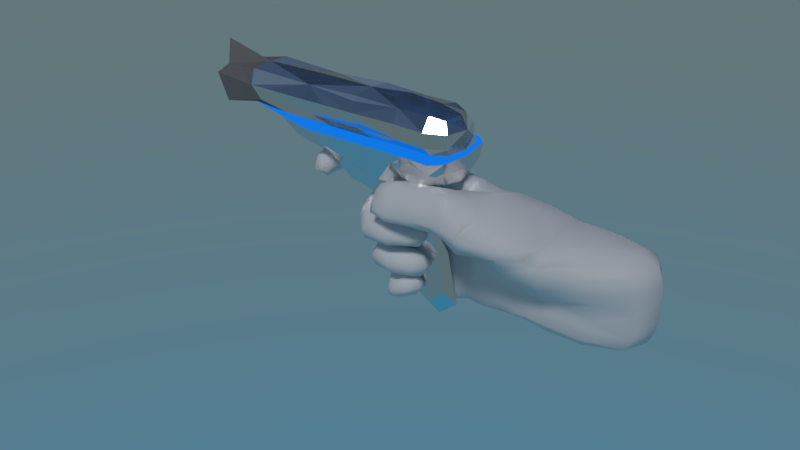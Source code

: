 # Source: gun1hand.blend  (saved by Blender 2.78.0; exported with 4.5.12 LTS)
import bpy
from mathutils import Matrix  # noqa: F401  (used for matrix-valued properties, if any)

bpy.ops.wm.read_factory_settings(use_empty=True)
scene = bpy.context.scene
scene.name = 'Scene'

# ---- collections
col_collection_1 = bpy.data.collections.new('Collection 1'); scene.collection.children.link(col_collection_1)

# ---- materials (node trees are filled in below, after node groups)
mat_material_003 = bpy.data.materials.new('Material.003')
mat_material_003.alpha_threshold = 0.0
mat_material_003.roughness = 0.5
mat_material = bpy.data.materials.new('Material')
mat_material.alpha_threshold = 0.0
mat_material.roughness = 0.5
mat_material_001 = bpy.data.materials.new('Material.001')
mat_material_001.alpha_threshold = 0.0
mat_material_001.roughness = 0.5
mat_material_002 = bpy.data.materials.new('Material.002')
mat_material_002.alpha_threshold = 0.0
mat_material_002.roughness = 0.5

# ---- material node trees
mat_material_003.use_nodes = True; mat_material_003.node_tree.nodes.clear()
_N = mat_material_003.node_tree.nodes; _L = mat_material_003.node_tree.links
n0 = _N.new('ShaderNodeOutputMaterial'); n0.name = 'Material Output'; n0.location = (300, 300)
n1 = _N.new('ShaderNodeBsdfDiffuse'); n1.name = 'Diffuse BSDF'; n1.location = (10, 300)
_L.new(n1.outputs[0], n0.inputs[0])
n0.is_active_output = True
mat_material.use_nodes = True; mat_material.node_tree.nodes.clear()
_N = mat_material.node_tree.nodes; _L = mat_material.node_tree.links
n0 = _N.new('ShaderNodeOutputMaterial'); n0.name = 'Material Output'; n0.location = (300, 300)
n1 = _N.new('ShaderNodeBsdfAnisotropic'); n1.name = 'Glossy BSDF'; n1.location = (10, 300)
n1.distribution = 'GGX'
n1.inputs[1].default_value = 0.1
_L.new(n1.outputs[0], n0.inputs[0])
n0.is_active_output = True
mat_material_001.use_nodes = True; mat_material_001.node_tree.nodes.clear()
_N = mat_material_001.node_tree.nodes; _L = mat_material_001.node_tree.links
n0 = _N.new('ShaderNodeOutputMaterial'); n0.name = 'Material Output'; n0.location = (300, 300)
n1 = _N.new('ShaderNodeEmission'); n1.name = 'Emission'; n1.location = (10, 300)
n1.inputs[0].default_value = (0.004975, 0.1873, 0.8, 1.0)
_L.new(n1.outputs[0], n0.inputs[0])
n0.is_active_output = True
mat_material_002.use_nodes = True; mat_material_002.node_tree.nodes.clear()
_N = mat_material_002.node_tree.nodes; _L = mat_material_002.node_tree.links
n0 = _N.new('ShaderNodeOutputMaterial'); n0.name = 'Material Output'; n0.location = (300, 300)
n1 = _N.new('ShaderNodeBsdfDiffuse'); n1.name = 'Diffuse BSDF'; n1.location = (10, 300)
n1.inputs[0].default_value = (0.1902, 0.1902, 0.1902, 1.0)
_L.new(n1.outputs[0], n0.inputs[0])
n0.is_active_output = True

# ---- world
world_world = bpy.data.worlds.new('World'); scene.world = world_world
world_world.use_nodes = True; world_world.node_tree.nodes.clear()
_N = world_world.node_tree.nodes; _L = world_world.node_tree.links
n0 = _N.new('ShaderNodeOutputWorld'); n0.name = 'World Output'; n0.location = (300, 300)
n1 = _N.new('ShaderNodeBackground'); n1.name = 'Background'; n1.location = (10, 300)
n2 = _N.new('ShaderNodeTexSky'); n2.name = 'Sky Texture'; n2.location = (-190, 300)
n2.sky_type = 'HOSEK_WILKIE'
n2.sun_elevation = 1.571
_L.new(n1.outputs[0], n0.inputs[0])
_L.new(n2.outputs[0], n1.inputs[0])
n0.is_active_output = True
world_world.color = (0.05088, 0.05088, 0.05088)
world_world.use_sun_shadow = False
world_world.sun_shadow_jitter_overblur = 0.0
world_world.cycles.sampling_method = 'MANUAL'

# ---- cameras
cam_camera = bpy.data.cameras.new('Camera')
cam_camera.clip_end = 100.0
cam_camera.lens = 35.0
cam_camera.sensor_width = 32.0
cam_camera.sensor_height = 18.0
cam_camera.ortho_scale = 7.314
cam_camera.dof.focus_distance = 0.0

# ---- lights
light_lamp = bpy.data.lights.new('Lamp', 'SUN')
light_lamp.transmission_factor = 0.0
light_lamp.cutoff_distance = 30.0
light_lamp.angle = 0.1993
light_lamp.energy = 1.0
light_lamp.shadow_buffer_clip_start = 1.001
light_lamp.shadow_soft_size = 0.1
light_lamp.shadow_cascade_max_distance = 1000.0

# ---- meshes
me_cube_001 = bpy.data.meshes.new('Cube.001')
me_cube_001.from_pydata([(-0.129, 0.8986, 0.2694), (-0.1737, 1.046, 0.09052), (-0.06536, 0.751, 0.2652), (0.02404, 0.3859, 0.2828), (-0.08457, 0.7365, -0.05146), (-0.09944, 0.749, 0.3139), (0.0413, 0.6985, 0.1213), (-0.06628, 0.7777, 0.07942), (-0.1555, 1.03, 0.2485), (-0.1711, 0.9088, 0.085), (0.05839, 0.6763, 0.1349), (-0.07128, 0.7637, 0.1677), (-0.07145, 1.015, -0.01307), (-0.1711, 0.9088, 0.175), (-0.1469, 0.9019, -0.00377), (0.02432, 1.023, 0.129), (-0.04349, 0.7637, -0.006181), (0.03367, 0.6947, -0.02587), (-0.04824, 0.8331, 0.003275), (-0.1533, 0.8088, -0.003317), (-0.1781, 0.8036, 0.1752), (-0.05873, 0.8339, 0.175), (-0.1791, 0.8038, 0.085), (-0.05393, 0.8335, 0.08624), (-0.07488, 0.8269, 0.3165), (-0.09165, 0.8306, -0.04543), (-0.03938, 0.8292, 0.2693), (-0.1374, 0.8059, 0.2694), (0.02927, 0.8987, 0.2066), (-0.07148, 0.8893, -0.03571), (-0.03169, 0.8812, 0.2848), (-0.02865, 0.9107, 0.08284), (-0.01506, 0.8989, 0.1551), (-0.0309, 0.9088, 0.02221), (-0.1557, 0.8288, -0.003341), (-0.1802, 0.8235, 0.1753), (-0.1815, 0.8238, 0.085), (-0.1335, 0.8247, 0.2707), (-0.1505, 0.7437, 0.2646), (-0.1697, 0.7457, 0.08449), (-0.1702, 0.7443, 0.1748), (-0.1489, 0.7478, -0.004457), (-0.04855, 0.8069, -0.003569), (-0.06869, 0.807, 0.1685), (-0.06417, 0.8142, 0.0808), (-0.07926, 0.8061, 0.3202), (-0.08929, 0.8057, -0.04783), (-0.04745, 0.8032, 0.2717), (0.06443, 0.4516, 0.2844), (-0.0504, 0.4521, 0.29), (-0.01319, 0.4198, 0.2487), (-0.01222, 0.4184, 0.3229), (0.04057, 0.7627, 0.1743), (0.01825, 0.6866, 0.175), (0.05729, 0.6786, 0.2091), (0.09743, 0.6683, 0.1689), (0.03206, 0.7568, 0.08424), (0.07857, 0.6631, 0.08284), (0.008726, 0.7188, 0.08433), (0.04439, 0.6992, 0.04585), (0.0285, 0.7388, 0.01565), (0.0324, 0.6987, 0.04424), (0.006303, 0.7142, 0.01838), (0.06414, 0.6635, -0.00462), (-0.1075, 0.511, 0.3078), (-0.0974, 0.5117, 0.2192), (-0.06523, 0.538, 0.2639), (-0.1406, 0.4836, 0.2567), (-0.08429, 0.5288, 0.175), (-0.06616, 0.5572, 0.22), (-0.04823, 0.5884, 0.175), (-0.06634, 0.5597, 0.13), (-0.07085, 0.6235, 0.03993), (-0.05303, 0.6542, 0.08475), (-0.08878, 0.5917, 0.085), (-0.0709, 0.6236, 0.13), (-0.1069, 0.6873, 0.13), (-0.1411, 0.6543, 0.08477), (-0.0667, 0.7079, 0.08418), (-0.1014, 0.6937, 0.03932), (-0.06847, 0.606, -0.0007134), (-0.02674, 0.6812, 0.002144), (-0.04856, 0.6563, 0.0438), (-0.04629, 0.6447, -0.04537), (-0.07918, 0.6703, -0.04841), (-0.0892, 0.7104, 0.04227), (-0.03885, 0.7026, -0.002172), (-0.1318, 0.649, -0.003645), (-0.1488, 0.6149, 0.2534), (-0.07497, 0.6455, 0.2546), (-0.1119, 0.6304, 0.2089), (-0.1117, 0.6302, 0.2996), (-0.1053, 0.6645, 0.13), (-0.0679, 0.665, 0.1723), (-0.1083, 0.633, 0.212), (-0.1408, 0.6324, 0.1737), (-0.07483, 0.4233, 0.3179), (-0.06592, 0.4196, 0.2398), (-0.0766, 0.4619, 0.2846), (-0.06589, 0.381, 0.2713), (0.03997, 0.5432, 0.1697), (0.01937, 0.5685, 0.2137), (-0.0007892, 0.5913, 0.175), (0.01981, 0.566, 0.1309), (0.008759, 0.6206, 0.04332), (-0.00742, 0.6583, 0.08481), (0.021, 0.5815, 0.08307), (0.005753, 0.62, 0.1247), (0.02119, 0.6249, -0.007386), (-0.0008291, 0.6857, 0.007792), (0.009469, 0.6583, 0.03993), (0.01218, 0.6551, -0.04329), (0.04584, 1.198, 0.2066), (-0.06602, 1.185, -0.001989), (0.01279, 1.215, 0.09474), (-0.1583, 1.226, 0.164), (0.03148, 1.082, 0.2609), (0.08357, 1.004, 0.1781), (-0.007768, 1.045, 0.08428), (-0.003253, 1.033, 0.02636), (-0.1737, 1.046, 0.1695), (-0.156, 1.03, 0.01146), (-0.07573, 1.317, 0.2319), (-0.07573, 1.336, 0.09603), (-0.07573, 1.336, 0.164), (-0.07573, 1.317, 0.02809), (0.02613, 1.207, 0.144), (-0.05102, 1.192, 0.2556), (0.01734, 1.199, 0.03568), (-0.1583, 1.226, 0.09603), (-0.1555, 1.208, 0.02809), (-0.1555, 1.208, 0.2319), (0.09295, 1.012, 0.2896), (0.1252, 1.008, 0.2365), (-0.04825, 1.011, 0.3008), (0.1379, 0.9101, 0.2273), (0.02106, 0.8334, 0.2452), (0.0973, 0.9425, 0.3111), (-0.02211, 0.9383, 0.3306), (-0.02348, 0.9153, 0.2733), (0.06537, 0.7855, 0.2249), (-0.04941, 0.9329, 0.3118), (0.009849, 0.8486, 0.301), (0.08351, 0.6908, 0.3223), (0.01349, 0.6929, 0.2887), (0.1133, 0.6896, 0.2811), (0.08398, 0.8488, 0.3421), (0.01639, 0.8553, 0.3262), (0.03383, 0.851, 0.3318), (0.1243, 0.8548, 0.3052), (0.1169, 0.8172, 0.2513), (0.09229, 0.6295, 0.266), (0.05119, 0.631, 0.2926), (0.06357, 0.6291, 0.2507), (0.09445, 0.6713, 0.2211), (0.05404, 0.6786, 0.2348), (0.01598, 0.6887, 0.2666), (0.1201, 0.6858, 0.237), (0.04136, 0.6957, 0.3175), (-0.1148, 0.45, 0.2683), (-0.1269, 0.7384, -0.03874), (-0.1519, 0.6812, 0.2568), (-0.09532, 0.8884, 0.2968), (-0.1443, 0.966, -0.0004234), (-0.07049, 0.9498, -0.02238), (-0.01475, 0.9155, 0.2622), (-0.02003, 0.973, 0.02719), (-0.03447, 0.8947, -0.01457), (-0.06938, 0.7515, 0.3039), (-0.04266, 0.7296, -0.004837), (-0.0836, 0.696, -0.05107), (-0.112, 0.6932, 0.3025), (-0.1544, 0.7034, 0.08416), (-0.1654, 0.9806, 0.1736), (0.01058, 0.9584, 0.1386), (-0.07202, 0.7253, 0.1703), (-0.1119, 0.708, 0.13), (-0.07139, 0.7698, 0.1216), (-0.1256, 1.016, -0.01835), (-0.1751, 0.9075, 0.13), (-0.157, 0.6958, 0.172), (-0.1428, 0.9655, 0.2613), (0.04037, 0.9284, 0.1924), (-0.0744, 0.7042, 0.2569), (-0.1146, 0.6634, 0.2088), (-0.06933, 0.7524, 0.2147), (0.05499, 1.011, 0.1511), (-0.1554, 0.9073, 0.2213), (-0.1654, 0.9806, 0.08638), (-0.01857, 0.9805, 0.08267), (-0.0658, 0.7505, 0.08338), (-0.143, 0.6949, -0.005503), (-0.1613, 0.9085, 0.04018), (0.0007987, 1.035, 0.108), (-0.05712, 0.7753, 0.03833), (-0.09705, 0.7299, 0.04122), (-0.1331, 0.8301, -0.03586), (-0.1134, 0.8064, 0.3056), (-0.05551, 0.8037, -0.03674), (-0.0414, 0.827, 0.3051), (-0.0577, 0.8336, 0.1303), (-0.1831, 0.8025, 0.13), (-0.0529, 0.8325, 0.2213), (-0.1604, 0.8048, 0.2219), (-0.1683, 0.8064, 0.04044), (-0.04962, 0.8324, 0.04327), (-0.0511, 0.8208, -1.788e-07), (-0.1538, 0.8188, -0.00329), (-0.1786, 0.8135, 0.1752), (-0.06538, 0.822, 0.1734), (-0.1797, 0.8138, 0.085), (-0.06063, 0.8242, 0.08477), (-0.07833, 0.8169, 0.3172), (-0.0921, 0.819, -0.04637), (-0.04444, 0.8175, 0.2702), (-0.1347, 0.8153, 0.2701), (-0.1109, 0.8259, 0.3054), (-0.05921, 0.8329, -0.02843), (-0.1855, 0.8225, 0.13), (-0.159, 0.8241, 0.2227), (-0.1707, 0.8264, 0.04044), (-0.1189, 0.8924, -0.0363), (0.02273, 0.8919, 0.2401), (-0.02429, 0.9042, 0.1195), (0.0005996, 0.8953, 0.1871), (-0.03099, 0.9146, 0.05175), (-0.02229, 0.8487, 0.2568), (-0.0842, 0.8498, -0.04347), (-0.05848, 0.8444, 0.3095), (-0.04165, 0.8561, 0.08543), (-0.04368, 0.8551, 0.17), (-0.03966, 0.8568, 0.009673), (-0.1546, 0.852, -0.003438), (-0.1779, 0.8495, 0.1755), (-0.1801, 0.85, 0.085), (-0.1305, 0.8475, 0.271), (-0.1305, 0.8089, -0.03626), (-0.04892, 0.8042, 0.3106), (-0.06895, 0.8104, 0.1222), (-0.06115, 0.8041, 0.2187), (-0.05639, 0.8124, 0.04001), (-0.1315, 0.7455, 0.2998), (-0.04772, 0.744, -0.04116), (-0.1744, 0.7463, 0.13), (-0.1636, 0.741, 0.2189), (-0.1622, 0.7514, 0.03918), (-0.1434, 0.786, 0.2679), (-0.178, 0.7825, 0.08499), (-0.178, 0.7824, 0.175), (-0.1522, 0.7877, -0.003556), (-0.04526, 0.7885, -0.006042), (-0.06999, 0.788, 0.1652), (-0.06566, 0.799, 0.07782), (-0.08369, 0.7866, 0.3212), (-0.08586, 0.7788, -0.04985), (-0.05249, 0.7827, 0.2714), (0.07433, 0.422, 0.2844), (0.04542, 0.4332, 0.3183), (0.02155, 0.4545, 0.2906), (0.04318, 0.4381, 0.2606), (0.01506, 0.3949, 0.2594), (-0.1392, 0.6189, 0.2881), (-0.03948, 0.444, 0.3207), (-0.08427, 0.6417, 0.2205), (0.01578, 0.7488, 0.1748), (0.04536, 0.7413, 0.1462), (0.074, 0.734, 0.1726), (0.04443, 0.7416, 0.2012), (0.02828, 0.684, 0.1425), (-0.1326, 0.6471, 0.1413), (0.02801, 0.6846, 0.206), (0.08685, 0.672, 0.1936), (0.06306, 0.7294, 0.08392), (0.03394, 0.7435, 0.113), (0.006394, 0.7541, 0.0842), (0.03474, 0.7441, 0.05507), (0.06721, 0.6769, 0.1076), (-0.07771, 0.7007, 0.1184), (0.07108, 0.6774, 0.05837), (-0.07297, 0.7051, 0.05085), (0.006002, 0.7351, 0.01882), (0.03221, 0.7235, -0.009316), (0.05906, 0.7103, 0.008943), (0.03173, 0.7245, 0.03963), (0.01495, 0.7057, -0.01594), (-0.1169, 0.655, -0.03751), (0.05623, 0.6776, 0.02134), (-0.05584, 0.7163, 0.03199), (-0.129, 0.491, 0.2273), (-0.06751, 0.3936, 0.3022), (-0.08135, 0.5306, 0.2962), (-0.07031, 0.4512, 0.2512), (-0.1072, 0.4595, 0.3058), (-0.09555, 0.4585, 0.239), (-0.08073, 0.488, 0.2801), (-0.1259, 0.4265, 0.2645), (-0.05288, 0.5829, 0.1413), (0.03515, 0.5476, 0.1411), (-0.05262, 0.579, 0.2087), (-0.07976, 0.5359, 0.2088), (-0.02904, 0.5192, 0.1737), (-0.02966, 0.5526, 0.2184), (-0.03022, 0.5861, 0.175), (-0.02956, 0.5521, 0.1302), (-0.08432, 0.5998, 0.1188), (-0.003753, 0.6489, 0.1173), (-0.08431, 0.5997, 0.05125), (-0.003003, 0.649, 0.05198), (-0.036, 0.6187, 0.04084), (-0.03576, 0.6545, 0.0849), (-0.03762, 0.5825, 0.08452), (-0.03675, 0.6184, 0.1287), (-0.05743, 0.6466, 0.1187), (-0.05726, 0.6468, 0.05094), (-0.1341, 0.6692, 0.1187), (-0.1314, 0.6717, 0.05043), (-0.09454, 0.646, 0.13), (-0.1255, 0.6135, 0.085), (-0.06264, 0.6704, 0.08441), (-0.09416, 0.6463, 0.03936), (-0.0301, 0.6672, -0.03323), (0.02099, 0.6346, -0.03546), (-0.06347, 0.6223, 0.0327), (0.001223, 0.6811, 0.03631), (-0.02076, 0.6128, -0.00274), (-0.01552, 0.6836, 0.004011), (-0.0167, 0.6588, 0.04266), (-0.01428, 0.6517, -0.04506), (-0.06267, 0.6197, -0.03463), (-0.03262, 0.6813, 0.03343), (-0.04472, 0.6838, -0.03666), (-0.1209, 0.6722, 0.02941), (-0.06823, 0.6534, -0.04593), (-0.07218, 0.6762, 0.04361), (-0.03448, 0.6865, 0.0002415), (-0.1069, 0.6199, -0.001271), (-0.1314, 0.4914, 0.2945), (-0.06871, 0.5307, 0.2295), (-0.1394, 0.619, 0.22), (-0.08429, 0.6414, 0.288), (-0.1412, 0.551, 0.2607), (-0.06733, 0.5884, 0.2619), (-0.1027, 0.57, 0.2169), (-0.1048, 0.5691, 0.3058), (-0.07981, 0.5367, 0.1413), (-0.07606, 0.6732, 0.1412), (-0.0803, 0.6497, 0.2015), (-0.1341, 0.6266, 0.2033), (-0.09089, 0.5949, 0.13), (-0.05922, 0.6106, 0.1744), (-0.09122, 0.584, 0.2187), (-0.1223, 0.5685, 0.175), (-0.06437, 0.3901, 0.2462), (-0.07701, 0.4551, 0.3127), (0.01629, 0.3932, 0.3086), (-0.04124, 0.4444, 0.2574), (-0.04147, 0.4078, 0.3204), (-0.03793, 0.4045, 0.2459), (-0.06471, 0.4465, 0.286), (-0.01763, 0.3661, 0.2796), (0.004361, 0.585, 0.1415), (0.00425, 0.5856, 0.2072), (0.0346, 0.5508, 0.1996), (0.08822, 0.6691, 0.1458), (0.09228, 0.5949, 0.1668), (0.0565, 0.6092, 0.2094), (0.02154, 0.6196, 0.175), (0.05733, 0.6053, 0.1324), (0.01577, 0.5909, 0.1116), (0.01957, 0.5916, 0.05498), (0.01709, 0.7125, 0.1161), (0.01786, 0.7126, 0.05222), (0.04266, 0.6445, 0.04563), (0.01364, 0.6778, 0.08463), (0.06724, 0.6016, 0.0821), (0.03808, 0.644, 0.1212), (0.002612, 0.6738, -0.02923), (0.01791, 0.6338, 0.02369), (0.05798, 0.6758, -0.02132), (0.01335, 0.709, 0.04616), (0.04723, 0.6393, -0.01075), (0.01147, 0.6951, 0.01225), (0.02921, 0.671, 0.03837), (0.03187, 0.668, -0.03844), (-0.1607, 1.108, 0.02396), (-0.064, 1.088, -0.006722), (-0.01804, 1.111, 0.2518), (0.01073, 1.104, 0.03383), (-0.1759, 1.123, 0.1653), (0.03725, 1.097, 0.1302), (0.01357, 1.212, 0.06735), (-0.1607, 1.108, 0.236), (0.07649, 1.09, 0.1869), (-0.1592, 1.226, 0.13), (-0.1759, 1.123, 0.09465), (0.008132, 1.114, 0.09111), (-0.1579, 1.222, 0.1979), (-0.02042, 1.021, 0.004545), (-0.1228, 1.016, 0.2813), (-0.1659, 1.043, 0.209), (-0.1768, 1.045, 0.13), (-0.1659, 1.043, 0.05103), (0.1067, 1.004, 0.2074), (-0.006718, 1.045, 0.05537), (-0.1353, 1.29, 0.02809), (-0.07328, 1.275, 0.003593), (-0.06956, 1.276, 0.2548), (-0.01272, 1.287, 0.03), (-0.1353, 1.309, 0.164), (-0.01059, 1.304, 0.159), (-0.07573, 1.336, 0.13), (-0.1353, 1.29, 0.2319), (-0.005657, 1.287, 0.2256), (-0.07573, 1.331, 0.1979), (-0.1353, 1.309, 0.09603), (-0.01392, 1.306, 0.09571), (-0.07573, 1.331, 0.06206), (0.01655, 1.212, 0.1197), (-0.1328, 1.193, 0.003593), (-0.001355, 1.186, 0.009317), (0.03731, 1.203, 0.1716), (0.02523, 1.195, 0.2382), (-0.1291, 1.195, 0.2548), (-0.1579, 1.222, 0.06206), (0.09623, 0.9617, 0.3013), (0.07574, 1.063, 0.2759), (0.0333, 1.011, 0.3044), (0.1254, 1.012, 0.2643), (-0.0337, 1.063, 0.2798), (0.1001, 1.065, 0.2459), (0.1309, 0.9417, 0.2289), (-0.03773, 0.9591, 0.3186), (-0.004628, 0.886, 0.2687), (0.1336, 0.925, 0.3039), (0.07853, 0.8381, 0.2362), (0.02075, 0.9198, 0.3333), (0.1511, 0.9407, 0.2731), (0.05119, 0.9033, 0.2307), (0.04046, 0.942, 0.3264), (-0.07415, 0.9352, 0.306), (-0.06461, 0.9308, 0.2918), (0.08864, 0.9214, 0.3304), (0.1306, 0.868, 0.2478), (-0.05159, 0.9374, 0.3224), (0.01241, 0.8518, 0.3164), (0.0003964, 0.9049, 0.3148), (0.01118, 0.9076, 0.3349), (0.01087, 0.8447, 0.2769), (0.04543, 0.7444, 0.2358), (0.1072, 0.7649, 0.2887), (0.0856, 0.7344, 0.2228), (0.02873, 0.7602, 0.3192), (0.07127, 0.7581, 0.3273), (0.119, 0.7569, 0.2444), (0.1228, 0.6907, 0.2529), (0.02206, 0.7566, 0.2652), (0.0212, 0.762, 0.2914), (0.09814, 0.6878, 0.3086), (0.09747, 0.7915, 0.2311), (0.03526, 0.7987, 0.2302), (0.0608, 0.8485, 0.3388), (0.1033, 0.8506, 0.3336), (0.02279, 0.8557, 0.3313), (0.1349, 0.8484, 0.2724), (0.05914, 0.6419, 0.2455), (0.1078, 0.6408, 0.2738), (0.0878, 0.6297, 0.2334), (0.04424, 0.6496, 0.3046), (0.07531, 0.6439, 0.3077), (0.111, 0.6352, 0.2414), (0.06622, 0.6294, 0.2857), (0.04279, 0.6503, 0.2628), (0.03113, 0.65, 0.2874), (0.07351, 0.6304, 0.2593), (0.01388, 0.6908, 0.2783), (0.02064, 0.6947, 0.3007), (0.06576, 0.6947, 0.3255), (0.1095, 0.6782, 0.2255), (0.07446, 0.669, 0.2207), (0.0256, 0.6844, 0.2523), (-0.1237, 0.6928, -0.0389), (-0.1407, 0.6846, 0.2907), (-0.1163, 0.9515, -0.02966), (-0.1005, 0.9438, 0.3008), (-0.04673, 0.7094, -0.0398), (-0.08334, 0.7017, 0.2916), (-0.02687, 0.955, -0.002872), (0.04984, 0.9105, 0.2149), (-0.1538, 0.7066, 0.13), (-0.1692, 0.9794, 0.13), (-0.009756, 0.9698, 0.1108), (-0.07456, 0.7372, 0.1286), (-0.1524, 0.6791, 0.211), (-0.1564, 0.9782, 0.2172), (0.03507, 0.946, 0.165), (-0.08024, 0.7048, 0.2106), (-0.1564, 0.9782, 0.04276), (-0.02226, 0.985, 0.05621), (-0.06051, 0.7514, 0.0415), (-0.1428, 0.716, 0.0391), (-0.1317, 0.8197, -0.03587), (-0.1119, 0.8162, 0.3053), (-0.06035, 0.8197, -0.03203), (-0.04774, 0.8165, 0.3063), (-0.06468, 0.8228, 0.1283), (-0.1837, 0.8125, 0.13), (-0.0591, 0.8204, 0.2207), (-0.1577, 0.8142, 0.2226), (-0.1688, 0.8164, 0.04046), (-0.05487, 0.8224, 0.04165), (-0.1045, 0.8459, 0.3039), (-0.04952, 0.8533, -0.02348), (-0.184, 0.8488, 0.13), (-0.1557, 0.8492, 0.2231), (-0.1695, 0.8519, 0.04037), (-0.1295, 0.8504, -0.03628), (-0.023, 0.8452, 0.292), (-0.04459, 0.8559, 0.1277), (-0.03756, 0.8531, 0.2128), (-0.04107, 0.8579, 0.04844), (-0.1288, 0.7871, -0.03708), (-0.05288, 0.7848, 0.3124), (-0.07087, 0.7933, 0.1179), (-0.06459, 0.7828, 0.2164), (-0.05639, 0.7966, 0.03838), (-0.1184, 0.7865, 0.3048), (-0.05024, 0.7776, -0.04012), (-0.1819, 0.7819, 0.13), (-0.1629, 0.7843, 0.2211), (-0.167, 0.7865, 0.04017), (0.04321, 0.4085, 0.2693), (0.04444, 0.4056, 0.3088), (0.008097, 0.4355, 0.3169), (0.007598, 0.4398, 0.2685), (0.0263, 0.7302, 0.1966), (0.02672, 0.7301, 0.1522), (0.07044, 0.7189, 0.1534), (0.06953, 0.7201, 0.1908), (0.05757, 0.7223, 0.06404), (0.05581, 0.7219, 0.1033), (0.01627, 0.7399, 0.107), (0.01662, 0.7401, 0.06126), (0.01613, 0.7249, 0.03832), (0.01623, 0.7223, -0.003491), (0.05106, 0.7043, -0.006964), (0.05011, 0.7062, 0.02633), (-0.1203, 0.4306, 0.2369), (-0.124, 0.4322, 0.2996), (-0.08641, 0.4865, 0.3045), (-0.06948, 0.4865, 0.2436), (-0.0301, 0.5782, 0.1413), (-0.02912, 0.5271, 0.1412), (-0.03004, 0.5772, 0.2084), (-0.02925, 0.5279, 0.2065), (-0.03778, 0.5913, 0.117), (-0.03574, 0.6455, 0.1184), (-0.03684, 0.5916, 0.05218), (-0.03553, 0.6456, 0.0514), (-0.07082, 0.6638, 0.1186), (-0.07024, 0.6641, 0.05052), (-0.118, 0.6248, 0.1188), (-0.1179, 0.6247, 0.05106), (-0.01424, 0.6707, -0.03206), (-0.01887, 0.6264, -0.03479), (-0.01993, 0.6262, 0.03054), (-0.01617, 0.6809, 0.03446), (-0.09627, 0.6321, -0.0352), (-0.04592, 0.6903, 0.03297), (-0.04107, 0.6699, -0.03411), (-0.09793, 0.6397, 0.03197), (-0.1311, 0.5559, 0.296), (-0.07526, 0.5837, 0.228), (-0.1304, 0.5563, 0.2287), (-0.07845, 0.5833, 0.2951), (-0.1146, 0.5768, 0.1413), (-0.06697, 0.6094, 0.1413), (-0.06743, 0.5995, 0.2074), (-0.1143, 0.5702, 0.2085), (-0.02218, 0.3748, 0.2567), (-0.05814, 0.4372, 0.3171), (-0.02403, 0.3781, 0.3054), (-0.05602, 0.4355, 0.2537), (0.03049, 0.616, 0.1418), (0.03028, 0.617, 0.2061), (0.08292, 0.6004, 0.1935), (0.08396, 0.5956, 0.1422), (0.05746, 0.6146, 0.1071), (0.06316, 0.6155, 0.05772), (0.02009, 0.6686, 0.1163), (0.02123, 0.6688, 0.05241), (0.01637, 0.6841, -0.02444), (0.04188, 0.6484, 0.01781), (0.04556, 0.6485, -0.03289), (0.01549, 0.6898, 0.03972), (-0.1677, 1.12, 0.0593), (-0.1307, 1.094, -0.001526), (-0.006587, 1.092, 0.005483), (-0.1218, 1.09, 0.263), (0.07805, 1.091, 0.2252), (0.006839, 1.115, 0.06625), (-0.1677, 1.12, 0.2007), (-0.1777, 1.122, 0.13), (0.05959, 1.09, 0.1534), (0.01728, 1.106, 0.1114), (-0.1353, 1.304, 0.06206), (-0.1187, 1.258, 0.009655), (-0.02465, 1.255, 0.01224), (-0.1171, 1.259, 0.2496), (-0.01322, 1.259, 0.2423), (-0.01373, 1.301, 0.06338), (-0.1353, 1.304, 0.1979), (-0.1353, 1.309, 0.13), (-0.007791, 1.299, 0.1914), (-0.01298, 1.305, 0.1274), (0.03869, 0.9596, 0.3198), (0.1397, 0.9625, 0.2684), (0.02502, 1.049, 0.2877), (0.1062, 1.051, 0.2619), (-0.07355, 0.9363, 0.3071), (0.03425, 0.8629, 0.2423), (0.05739, 0.9218, 0.3329), (0.1515, 0.9131, 0.2739), (-0.01041, 0.8995, 0.2929), (0.1102, 0.9044, 0.3254), (0.1036, 0.8365, 0.2405), (0.016, 0.9115, 0.3402), (0.0168, 0.8928, 0.3263), (0.02255, 0.7503, 0.2473), (0.06013, 0.7324, 0.2194), (0.08736, 0.7591, 0.3171), (0.121, 0.7671, 0.2597), (0.1058, 0.7431, 0.2332), (0.02172, 0.7625, 0.3031), (0.05289, 0.7593, 0.3276), (0.02298, 0.7597, 0.2803), (0.04489, 0.6567, 0.2532), (0.07514, 0.6435, 0.2332), (0.09039, 0.6398, 0.2947), (0.1149, 0.6499, 0.2542), (0.09982, 0.6325, 0.2346), (0.03199, 0.6625, 0.2995), (0.0628, 0.6596, 0.3142), (0.04003, 0.6444, 0.2726)], [], [(0, 187, 513, 235), (0, 235, 510, 162), (0, 162, 483, 181), (0, 181, 493, 187), (1, 401, 496, 188), (1, 188, 489, 400), (1, 400, 601, 394), (1, 394, 594, 401), (2, 185, 523, 255), (2, 255, 521, 168), (2, 168, 485, 183), (2, 183, 495, 185), (3, 354, 580, 359), (3, 359, 578, 260), (3, 260, 530, 256), (3, 256, 531, 354), (4, 160, 520, 254), (4, 254, 526, 242), (4, 242, 484, 170), (4, 170, 480, 160), (5, 168, 521, 253), (5, 253, 525, 241), (5, 241, 481, 171), (5, 171, 485, 168), (6, 370, 588, 375), (6, 375, 586, 276), (6, 276, 539, 273), (6, 273, 540, 370), (7, 194, 524, 252), (7, 252, 522, 177), (7, 177, 491, 190), (7, 190, 498, 194), (8, 399, 493, 181), (8, 181, 483, 398), (8, 398, 597, 391), (8, 391, 600, 399), (9, 192, 514, 234), (9, 234, 512, 179), (9, 179, 489, 188), (9, 188, 496, 192), (10, 363, 585, 367), (10, 367, 582, 268), (10, 268, 535, 265), (10, 265, 536, 363), (11, 177, 522, 251), (11, 251, 523, 185), (11, 185, 495, 175), (11, 175, 491, 177), (12, 397, 486, 164), (12, 164, 482, 178), (12, 178, 595, 385), (12, 385, 596, 397), (13, 179, 512, 233), (13, 233, 513, 187), (13, 187, 493, 173), (13, 173, 489, 179), (14, 221, 515, 232), (14, 232, 514, 192), (14, 192, 496, 163), (14, 163, 482, 221), (15, 186, 494, 174), (15, 174, 490, 193), (15, 193, 603, 389), (15, 389, 602, 186), (16, 242, 526, 250), (16, 250, 524, 194), (16, 194, 498, 169), (16, 169, 484, 242), (17, 378, 592, 383), (17, 383, 590, 284), (17, 284, 543, 281), (17, 281, 544, 378), (18, 217, 511, 231), (18, 231, 519, 205), (18, 205, 509, 206), (18, 206, 502, 217), (19, 236, 520, 249), (19, 249, 529, 204), (19, 204, 508, 207), (19, 207, 500, 236), (20, 201, 527, 248), (20, 248, 528, 203), (20, 203, 507, 208), (20, 208, 505, 201), (21, 200, 517, 230), (21, 230, 518, 202), (21, 202, 506, 209), (21, 209, 504, 200), (22, 204, 529, 247), (22, 247, 527, 201), (22, 201, 505, 210), (22, 210, 508, 204), (23, 205, 519, 229), (23, 229, 517, 200), (23, 200, 504, 211), (23, 211, 509, 205), (24, 199, 516, 228), (24, 228, 510, 216), (24, 216, 501, 212), (24, 212, 503, 199), (25, 196, 515, 227), (25, 227, 511, 217), (25, 217, 502, 213), (25, 213, 500, 196), (26, 202, 518, 226), (26, 226, 516, 199), (26, 199, 503, 214), (26, 214, 506, 202), (27, 203, 528, 246), (27, 246, 525, 197), (27, 197, 501, 215), (27, 215, 507, 203), (28, 224, 494, 182), (28, 182, 487, 222), (28, 222, 516, 226), (28, 226, 518, 224), (29, 221, 482, 164), (29, 164, 486, 167), (29, 167, 511, 227), (29, 227, 515, 221), (30, 222, 487, 165), (30, 165, 483, 162), (30, 162, 510, 228), (30, 228, 516, 222), (31, 225, 497, 189), (31, 189, 490, 223), (31, 223, 517, 229), (31, 229, 519, 225), (32, 223, 490, 174), (32, 174, 494, 224), (32, 224, 518, 230), (32, 230, 517, 223), (33, 167, 486, 166), (33, 166, 497, 225), (33, 225, 519, 231), (33, 231, 511, 167), (34, 196, 500, 207), (34, 207, 508, 220), (34, 220, 514, 232), (34, 232, 515, 196), (35, 218, 505, 208), (35, 208, 507, 219), (35, 219, 513, 233), (35, 233, 512, 218), (36, 220, 508, 210), (36, 210, 505, 218), (36, 218, 512, 234), (36, 234, 514, 220), (37, 219, 507, 215), (37, 215, 501, 216), (37, 216, 510, 235), (37, 235, 513, 219), (38, 244, 492, 161), (38, 161, 481, 241), (38, 241, 525, 246), (38, 246, 528, 244), (39, 245, 499, 172), (39, 172, 488, 243), (39, 243, 527, 247), (39, 247, 529, 245), (40, 243, 488, 180), (40, 180, 492, 244), (40, 244, 528, 248), (40, 248, 527, 243), (41, 160, 480, 191), (41, 191, 499, 245), (41, 245, 529, 249), (41, 249, 520, 160), (42, 198, 502, 206), (42, 206, 509, 240), (42, 240, 524, 250), (42, 250, 526, 198), (43, 238, 504, 209), (43, 209, 506, 239), (43, 239, 523, 251), (43, 251, 522, 238), (44, 240, 509, 211), (44, 211, 504, 238), (44, 238, 522, 252), (44, 252, 524, 240), (45, 237, 503, 212), (45, 212, 501, 197), (45, 197, 525, 253), (45, 253, 521, 237), (46, 236, 500, 213), (46, 213, 502, 198), (46, 198, 526, 254), (46, 254, 520, 236), (47, 239, 506, 214), (47, 214, 503, 237), (47, 237, 521, 255), (47, 255, 523, 239), (48, 259, 533, 258), (48, 258, 532, 257), (48, 257, 531, 256), (48, 256, 530, 259), (49, 355, 581, 358), (49, 358, 579, 262), (49, 262, 532, 258), (49, 258, 533, 355), (50, 260, 578, 357), (50, 357, 581, 355), (50, 355, 533, 259), (50, 259, 530, 260), (51, 262, 579, 356), (51, 356, 580, 354), (51, 354, 531, 257), (51, 257, 532, 262), (52, 265, 535, 264), (52, 264, 534, 267), (52, 267, 537, 266), (52, 266, 536, 265), (53, 268, 582, 366), (53, 366, 583, 270), (53, 270, 534, 264), (53, 264, 535, 268), (54, 270, 583, 365), (54, 365, 584, 271), (54, 271, 537, 267), (54, 267, 534, 270), (55, 271, 584, 364), (55, 364, 585, 363), (55, 363, 536, 266), (55, 266, 537, 271), (56, 275, 541, 274), (56, 274, 540, 273), (56, 273, 539, 272), (56, 272, 538, 275), (57, 276, 586, 374), (57, 374, 587, 278), (57, 278, 538, 272), (57, 272, 539, 276), (58, 371, 589, 373), (58, 373, 588, 370), (58, 370, 540, 274), (58, 274, 541, 371), (59, 278, 587, 372), (59, 372, 589, 371), (59, 371, 541, 275), (59, 275, 538, 278), (60, 281, 543, 280), (60, 280, 542, 283), (60, 283, 545, 282), (60, 282, 544, 281), (61, 379, 593, 382), (61, 382, 591, 286), (61, 286, 545, 283), (61, 283, 542, 379), (62, 284, 590, 381), (62, 381, 593, 379), (62, 379, 542, 280), (62, 280, 543, 284), (63, 286, 591, 380), (63, 380, 592, 378), (63, 378, 544, 282), (63, 282, 545, 286), (64, 290, 573, 343), (64, 343, 570, 336), (64, 336, 547, 292), (64, 292, 548, 290), (65, 288, 572, 342), (65, 342, 571, 337), (65, 337, 549, 293), (65, 293, 546, 288), (66, 337, 571, 341), (66, 341, 573, 290), (66, 290, 548, 294), (66, 294, 549, 337), (67, 336, 570, 340), (67, 340, 572, 288), (67, 288, 546, 295), (67, 295, 547, 336), (68, 299, 577, 351), (68, 351, 574, 344), (68, 344, 551, 300), (68, 300, 553, 299), (69, 298, 576, 350), (69, 350, 577, 299), (69, 299, 553, 301), (69, 301, 552, 298), (70, 296, 575, 349), (70, 349, 576, 298), (70, 298, 552, 302), (70, 302, 550, 296), (71, 344, 574, 348), (71, 348, 575, 296), (71, 296, 550, 303), (71, 303, 551, 344), (72, 306, 561, 319), (72, 319, 559, 313), (72, 313, 557, 308), (72, 308, 556, 306), (73, 313, 559, 318), (73, 318, 558, 312), (73, 312, 555, 309), (73, 309, 557, 313), (74, 304, 560, 317), (74, 317, 561, 306), (74, 306, 556, 310), (74, 310, 554, 304), (75, 312, 558, 316), (75, 316, 560, 304), (75, 304, 554, 311), (75, 311, 555, 312), (76, 277, 491, 176), (76, 176, 488, 314), (76, 314, 560, 316), (76, 316, 558, 277), (77, 314, 488, 172), (77, 172, 499, 315), (77, 315, 561, 317), (77, 317, 560, 314), (78, 279, 498, 190), (78, 190, 491, 277), (78, 277, 558, 318), (78, 318, 559, 279), (79, 315, 499, 195), (79, 195, 498, 279), (79, 279, 559, 319), (79, 319, 561, 315), (80, 322, 569, 335), (80, 335, 566, 328), (80, 328, 563, 324), (80, 324, 564, 322), (81, 320, 568, 334), (81, 334, 567, 329), (81, 329, 565, 325), (81, 325, 562, 320), (82, 329, 567, 333), (82, 333, 569, 322), (82, 322, 564, 326), (82, 326, 565, 329), (83, 328, 566, 332), (83, 332, 568, 320), (83, 320, 562, 327), (83, 327, 563, 328), (84, 285, 480, 170), (84, 170, 484, 330), (84, 330, 568, 332), (84, 332, 566, 285), (85, 287, 498, 195), (85, 195, 499, 331), (85, 331, 569, 333), (85, 333, 567, 287), (86, 330, 484, 169), (86, 169, 498, 287), (86, 287, 567, 334), (86, 334, 568, 330), (87, 331, 499, 191), (87, 191, 480, 285), (87, 285, 566, 335), (87, 335, 569, 331), (88, 261, 481, 161), (88, 161, 492, 338), (88, 338, 572, 340), (88, 340, 570, 261), (89, 263, 495, 183), (89, 183, 485, 339), (89, 339, 573, 341), (89, 341, 571, 263), (90, 338, 492, 184), (90, 184, 495, 263), (90, 263, 571, 342), (90, 342, 572, 338), (91, 339, 485, 171), (91, 171, 481, 261), (91, 261, 570, 343), (91, 343, 573, 339), (92, 269, 488, 176), (92, 176, 491, 345), (92, 345, 575, 348), (92, 348, 574, 269), (93, 345, 491, 175), (93, 175, 495, 346), (93, 346, 576, 349), (93, 349, 575, 345), (94, 346, 495, 184), (94, 184, 492, 347), (94, 347, 577, 350), (94, 350, 576, 346), (95, 347, 492, 180), (95, 180, 488, 269), (95, 269, 574, 351), (95, 351, 577, 347), (96, 353, 548, 292), (96, 292, 547, 289), (96, 289, 580, 356), (96, 356, 579, 353), (97, 352, 546, 293), (97, 293, 549, 291), (97, 291, 581, 357), (97, 357, 578, 352), (98, 291, 549, 294), (98, 294, 548, 353), (98, 353, 579, 358), (98, 358, 581, 291), (99, 289, 547, 295), (99, 295, 546, 352), (99, 352, 578, 359), (99, 359, 580, 289), (100, 362, 553, 300), (100, 300, 551, 297), (100, 297, 585, 364), (100, 364, 584, 362), (101, 361, 552, 301), (101, 301, 553, 362), (101, 362, 584, 365), (101, 365, 583, 361), (102, 360, 550, 302), (102, 302, 552, 361), (102, 361, 583, 366), (102, 366, 582, 360), (103, 297, 551, 303), (103, 303, 550, 360), (103, 360, 582, 367), (103, 367, 585, 297), (104, 369, 556, 308), (104, 308, 557, 307), (104, 307, 589, 372), (104, 372, 587, 369), (105, 307, 557, 309), (105, 309, 555, 305), (105, 305, 588, 373), (105, 373, 589, 307), (106, 368, 554, 310), (106, 310, 556, 369), (106, 369, 587, 374), (106, 374, 586, 368), (107, 305, 555, 311), (107, 311, 554, 368), (107, 368, 586, 375), (107, 375, 588, 305), (108, 377, 564, 324), (108, 324, 563, 321), (108, 321, 592, 380), (108, 380, 591, 377), (109, 376, 562, 325), (109, 325, 565, 323), (109, 323, 593, 381), (109, 381, 590, 376), (110, 323, 565, 326), (110, 326, 564, 377), (110, 377, 591, 382), (110, 382, 593, 323), (111, 321, 563, 327), (111, 327, 562, 376), (111, 376, 590, 383), (111, 383, 592, 321), (112, 421, 598, 392), (112, 392, 602, 420), (112, 420, 612, 412), (112, 412, 608, 421), (113, 419, 596, 385), (113, 385, 595, 418), (113, 418, 605, 405), (113, 405, 606, 419), (114, 417, 603, 395), (114, 395, 599, 390), (114, 390, 609, 415), (114, 415, 613, 417), (115, 393, 601, 388), (115, 388, 600, 396), (115, 396, 610, 408), (115, 408, 611, 393), (116, 429, 598, 386), (116, 386, 597, 428), (116, 428, 616, 425), (116, 425, 617, 429), (117, 402, 487, 182), (117, 182, 494, 186), (117, 186, 602, 392), (117, 392, 598, 402), (118, 193, 490, 189), (118, 189, 497, 403), (118, 403, 599, 395), (118, 395, 603, 193), (119, 403, 497, 166), (119, 166, 486, 397), (119, 397, 596, 387), (119, 387, 599, 403), (120, 400, 489, 173), (120, 173, 493, 399), (120, 399, 600, 388), (120, 388, 601, 400), (121, 178, 482, 163), (121, 163, 496, 401), (121, 401, 594, 384), (121, 384, 595, 178), (122, 413, 610, 411), (122, 411, 607, 406), (122, 406, 608, 412), (122, 412, 612, 413), (123, 416, 604, 414), (123, 414, 611, 410), (123, 410, 613, 415), (123, 415, 609, 416), (124, 410, 611, 408), (124, 408, 610, 413), (124, 413, 612, 409), (124, 409, 613, 410), (125, 405, 605, 404), (125, 404, 604, 416), (125, 416, 609, 407), (125, 407, 606, 405), (126, 420, 602, 389), (126, 389, 603, 417), (126, 417, 613, 409), (126, 409, 612, 420), (127, 422, 597, 386), (127, 386, 598, 421), (127, 421, 608, 406), (127, 406, 607, 422), (128, 390, 599, 387), (128, 387, 596, 419), (128, 419, 606, 407), (128, 407, 609, 390), (129, 423, 594, 394), (129, 394, 601, 393), (129, 393, 611, 414), (129, 414, 604, 423), (130, 418, 595, 384), (130, 384, 594, 423), (130, 423, 604, 404), (130, 404, 605, 418), (131, 396, 600, 391), (131, 391, 597, 422), (131, 422, 607, 411), (131, 411, 610, 396), (132, 426, 614, 424), (132, 424, 615, 427), (132, 427, 617, 425), (132, 425, 616, 426), (133, 430, 487, 402), (133, 402, 598, 429), (133, 429, 617, 427), (133, 427, 615, 430), (134, 428, 597, 398), (134, 398, 483, 431), (134, 431, 614, 426), (134, 426, 616, 428), (135, 437, 487, 430), (135, 430, 615, 436), (135, 436, 621, 442), (135, 442, 624, 434), (135, 434, 619, 437), (136, 447, 622, 432), (136, 432, 619, 459), (136, 459, 628, 448), (136, 448, 627, 447), (137, 436, 615, 424), (137, 424, 614, 438), (137, 438, 620, 441), (137, 441, 623, 433), (137, 433, 621, 436), (138, 438, 614, 431), (138, 431, 483, 439), (138, 439, 618, 443), (138, 443, 625, 435), (138, 435, 620, 438), (139, 439, 483, 165), (139, 165, 487, 437), (139, 437, 619, 432), (139, 432, 622, 440), (139, 440, 618, 439), (140, 459, 619, 434), (140, 434, 624, 458), (140, 458, 631, 450), (140, 450, 628, 459), (141, 443, 618, 440), (141, 440, 622, 445), (141, 445, 626, 446), (141, 446, 625, 443), (142, 444, 626, 445), (142, 445, 622, 447), (142, 447, 627, 455), (142, 455, 634, 444), (143, 457, 629, 452), (143, 452, 633, 476), (143, 476, 641, 468), (143, 468, 637, 457), (144, 475, 632, 456), (144, 456, 634, 474), (144, 474, 642, 472), (144, 472, 640, 475), (145, 454, 630, 449), (145, 449, 629, 457), (145, 457, 637, 465), (145, 465, 638, 454), (146, 461, 623, 441), (146, 441, 620, 460), (146, 460, 633, 452), (146, 452, 629, 461), (147, 462, 625, 446), (147, 446, 626, 444), (147, 444, 634, 456), (147, 456, 632, 462), (148, 460, 620, 435), (148, 435, 625, 462), (148, 462, 632, 451), (148, 451, 633, 460), (149, 463, 621, 433), (149, 433, 623, 461), (149, 461, 629, 449), (149, 449, 630, 463), (150, 458, 624, 442), (150, 442, 621, 463), (150, 463, 630, 453), (150, 453, 631, 458), (151, 470, 642, 473), (151, 473, 639, 469), (151, 469, 638, 465), (151, 465, 637, 470), (152, 467, 640, 472), (152, 472, 642, 470), (152, 470, 637, 468), (152, 468, 641, 467), (153, 471, 635, 464), (153, 464, 636, 466), (153, 466, 639, 473), (153, 473, 642, 471), (154, 478, 628, 450), (154, 450, 631, 477), (154, 477, 639, 466), (154, 466, 636, 478), (155, 479, 627, 448), (155, 448, 628, 478), (155, 478, 636, 464), (155, 464, 635, 479), (156, 474, 634, 455), (156, 455, 627, 479), (156, 479, 635, 471), (156, 471, 642, 474), (157, 477, 631, 453), (157, 453, 630, 454), (157, 454, 638, 469), (157, 469, 639, 477), (158, 476, 633, 451), (158, 451, 632, 475), (158, 475, 640, 467), (158, 467, 641, 476), (159, 293, 546, 295), (159, 295, 547, 292), (159, 292, 548, 294), (159, 294, 549, 293), (568, 334, 567, 333, 569, 335, 566, 332), (64, 290, 66, 337, 65, 288, 67, 336), (153, 473, 151)])
me_cube_001.polygons.foreach_set('use_smooth', [True] * 647)
me_cube_001.materials.append(mat_material_003)
me_cube_001.use_remesh_preserve_volume = False
me_cube_001.use_remesh_preserve_attributes = False
me_cube_001.use_mirror_vertex_groups = False
me_cube_001.update()
me_cube = bpy.data.meshes.new('Cube')
me_cube.from_pydata([(-0.03489, 0.2082, -0.2016), (-0.08287, 0.1582, 0.05113), (0.07773, 0.09624, 0.09729), (0.07708, 0.03437, 0.1497), (0.08221, 0.1582, 0.05148), (-0.07773, 0.09624, 0.09729), (-0.07852, -0.3185, 0.1501), (7.589e-09, -0.3189, 0.1968), (0.09747, -0.05761, 0.05155), (6.669e-09, -0.04136, 0.002166), (7.74e-09, 0.3226, 0.0503), (7.74e-09, -0.1957, 0.05122), (7.589e-09, -0.4725, 0.1501), (7.589e-09, 0.3248, 0.1502), (0.07709, -0.3183, 0.1497), (-0.07782, -0.1946, 0.09896), (-0.09747, -0.05761, 0.05155), (7.589e-09, -0.3622, 0.09835), (7.589e-09, 0.3226, 0.09895), (0.0771, -0.1946, 0.09877), (7.589e-09, 0.03437, 0.1968), (-0.08355, 0.03437, 0.1513), (-0.08669, 0.254, 0.1522), (7.589e-09, 0.2527, 0.199), (-0.08155, 0.2736, 0.09962), (0.09751, 0.2799, 0.05139), (0.07788, 0.2524, 0.1498), (0.07844, 0.2726, 0.09659), (-0.09751, 0.2799, 0.05139), (5.598e-09, 0.2666, -0.0004046), (7.451e-09, 0.2574, -0.3968), (7.451e-09, 0.1339, -0.1999), (0.036, 0.2082, -0.2017), (7.451e-09, 0.2795, -0.2028), (0.08355, -0.1261, 0.1513), (-0.07777, -0.03845, 0.09723), (-0.08795, 0.06586, 0.05038), (0.07777, -0.03845, 0.09723), (0.1093, -0.09842, 0.08576), (-0.1086, -0.09835, 0.08549), (-0.07751, -0.2878, 0.115), (0.07751, -0.2878, 0.115), (0.06553, -0.04668, 0.01459), (0.0584, -0.3186, 0.1856), (-0.06475, -0.3189, 0.1928), (-0.02618, 0.1707, -0.0379), (-0.08139, 0.312, 0.05094), (-0.06697, -0.04717, 0.01297), (-0.05769, -0.4721, 0.1502), (-0.05847, 0.2523, 0.1851), (7.589e-09, 0.3057, 0.1852), (7.589e-09, -0.4732, 0.2354), (0.05847, 0.2523, 0.1851), (0.05814, 0.3054, 0.1496), (0.08072, -0.1605, 0.05231), (0.06572, 0.2693, 0.01458), (7.205e-09, 0.3114, 0.0122), (7.473e-09, -0.157, 0.01544), (-0.05839, 0.3056, 0.1497), (-0.06184, -0.3206, 0.09838), (0.05944, 0.31, 0.09792), (0.05769, -0.4721, 0.1502), (7.589e-09, -0.4926, 0.06615), (7.589e-09, 0.3225, 0.1123), (0.08029, 0.258, 0.1126), (-0.08688, 0.259, 0.1129), (-0.06034, 0.3118, 0.09884), (0.06184, -0.3206, 0.09838), (-0.08072, -0.1605, 0.05231), (0.08139, 0.312, 0.05094), (-0.1147, 0.2863, 0.08789), (7.74e-09, -0.237, 0.09197), (7.74e-09, 0.3291, 0.08749), (0.1147, 0.2863, 0.08789), (0.08598, 0.06577, 0.0514), (7.589e-09, -0.1261, 0.199), (-0.07924, -0.1261, 0.1502), (-0.06708, 0.27, 0.01296), (-0.06045, 0.03437, 0.1877), (0.06245, 0.03437, 0.1904), (0.02618, 0.1707, -0.0379), (0.07693, 0.04984, 0.1127), (-0.07693, 0.04984, 0.1127), (-0.1047, 0.1426, 0.0857), (0.1057, 0.1426, 0.08605), (-0.07708, 0.1612, 0.1497), (7.589e-09, 0.1612, 0.2068), (-0.07773, 0.2025, 0.09729), (0.08895, 0.2271, 0.04988), (0.07708, 0.1612, 0.1497), (0.07773, 0.2025, 0.09729), (-0.086, 0.2274, 0.05142), (7.218e-09, 0.2369, -0.05102), (-0.03015, 0.2456, -0.3501), (7.451e-09, 0.1788, -0.3485), (0.03015, 0.2456, -0.3501), (7.451e-09, 0.3116, -0.3499), (-0.02406, 0.2626, -0.2022), (-0.02375, 0.1526, -0.2005), (0.02974, 0.1503, -0.2022), (0.02468, 0.263, -0.2021), (0.1119, 0.03155, 0.0879), (-0.1078, 0.03141, 0.08623), (-0.07693, -0.1042, 0.1127), (0.07693, -0.1042, 0.1127), (0.05412, 0.09414, -0.02377), (0.05846, -0.1261, 0.1851), (-0.05846, -0.1261, 0.1851), (-0.05446, 0.09414, -0.02391), (-0.05492, 0.2994, 0.02452), (-0.05443, -0.1295, 0.02512), (-0.04315, 0.2918, 0.1756), (-0.04195, -0.4333, 0.1759), (0.05712, 0.3033, 0.01961), (0.05586, -0.1305, 0.02227), (0.04315, 0.2918, 0.1756), (0.04671, -0.4352, 0.1802), (-0.05811, 0.3065, 0.112), (-0.05841, -0.4354, 0.07651), (0.05811, 0.3065, 0.112), (0.05976, -0.436, 0.07482), (-0.08654, 0.3167, 0.08706), (0.08444, -0.2025, 0.08799), (-0.08252, -0.2016, 0.08856), (0.08538, 0.315, 0.0862), (-0.05733, 0.2227, -0.02491), (-0.05846, 0.1612, 0.1851), (0.05846, 0.1612, 0.1851), (0.05733, 0.2227, -0.02491), (0.07767, 0.1716, 0.1127), (-0.08138, 0.1716, 0.1127), (-0.1099, 0.2293, 0.08708), (0.1057, 0.2295, 0.08551), (-0.02211, 0.2832, -0.3128), (-0.01964, 0.1899, -0.3116), (0.02527, 0.1868, -0.3133), (0.02083, 0.2825, -0.3128), (7.084e-09, -0.009588, -0.06518), (0.02967, -0.01032, -0.05795), (-0.0312, -0.01185, -0.05998), (7.396e-09, 0.04866, -0.08717), (7.451e-09, 0.07541, -0.1583), (-0.01431, 0.0793, -0.162), (0.01077, 0.08251, -0.1591), (0.02713, 0.05387, -0.07824), (-0.02543, 0.05469, -0.07707)], [], [(0, 98, 108, 45), (0, 45, 125, 97), (0, 97, 133, 93), (0, 93, 134, 98), (1, 91, 125, 45), (1, 45, 108, 36), (1, 36, 102, 83), (1, 83, 131, 91), (2, 90, 129, 81), (2, 81, 104, 37), (2, 37, 101, 84), (2, 84, 132, 90), (3, 89, 127, 79), (3, 79, 106, 34), (3, 34, 104, 81), (3, 81, 129, 89), (4, 88, 132, 84), (4, 84, 101, 74), (4, 74, 105, 80), (4, 80, 128, 88), (5, 87, 131, 83), (5, 83, 102, 35), (5, 35, 103, 82), (5, 82, 130, 87), (6, 76, 103, 40), (6, 40, 118, 48), (6, 48, 112, 44), (6, 44, 107, 76), (7, 75, 107, 44), (7, 44, 112, 51), (7, 51, 116, 43), (7, 43, 106, 75), (8, 74, 101, 38), (8, 38, 122, 54), (8, 54, 114, 42), (8, 42, 105, 74), (42, 9, 137, 138), (9, 42, 114, 57), (9, 57, 110, 47), (108, 98, 142, 145), (10, 46, 121, 72), (10, 72, 124, 69), (10, 69, 113, 56), (10, 56, 109, 46), (11, 54, 122, 71), (11, 71, 123, 68), (11, 68, 110, 57), (11, 57, 114, 54), (12, 61, 116, 51), (12, 51, 112, 48), (12, 48, 118, 62), (12, 62, 120, 61), (13, 58, 111, 50), (13, 50, 115, 53), (13, 53, 119, 63), (13, 63, 117, 58), (14, 34, 106, 43), (14, 43, 116, 61), (14, 61, 120, 41), (14, 41, 104, 34), (15, 35, 102, 39), (15, 39, 123, 59), (15, 59, 118, 40), (15, 40, 103, 35), (16, 36, 108, 47), (16, 47, 110, 68), (16, 68, 123, 39), (16, 39, 102, 36), (17, 67, 120, 62), (17, 62, 118, 59), (17, 59, 123, 71), (17, 71, 122, 67), (18, 66, 117, 63), (18, 63, 119, 60), (18, 60, 124, 72), (18, 72, 121, 66), (19, 37, 104, 41), (19, 41, 120, 67), (19, 67, 122, 38), (19, 38, 101, 37), (20, 86, 126, 78), (20, 78, 107, 75), (20, 75, 106, 79), (20, 79, 127, 86), (21, 85, 130, 82), (21, 82, 103, 76), (21, 76, 107, 78), (21, 78, 126, 85), (22, 58, 117, 65), (22, 65, 130, 85), (22, 85, 126, 49), (22, 49, 111, 58), (23, 50, 111, 49), (23, 49, 126, 86), (23, 86, 127, 52), (23, 52, 115, 50), (24, 66, 121, 70), (24, 70, 131, 87), (24, 87, 130, 65), (24, 65, 117, 66), (25, 69, 124, 73), (25, 73, 132, 88), (25, 88, 128, 55), (25, 55, 113, 69), (26, 53, 115, 52), (26, 52, 127, 89), (26, 89, 129, 64), (26, 64, 119, 53), (27, 60, 119, 64), (27, 64, 129, 90), (27, 90, 132, 73), (27, 73, 124, 60), (28, 46, 109, 77), (28, 77, 125, 91), (28, 91, 131, 70), (28, 70, 121, 46), (29, 56, 113, 55), (29, 55, 128, 92), (29, 92, 125, 77), (29, 77, 109, 56), (30, 96, 136, 95), (30, 95, 135, 94), (30, 94, 134, 93), (30, 93, 133, 96), (9, 47, 139, 137), (99, 105, 144, 143), (31, 98, 134, 94), (31, 94, 135, 99), (32, 100, 128, 80), (32, 80, 105, 99), (32, 99, 135, 95), (32, 95, 136, 100), (33, 97, 125, 92), (33, 92, 128, 100), (33, 100, 136, 96), (33, 96, 133, 97), (137, 140, 144, 138), (137, 139, 145, 140), (141, 143, 144, 140), (141, 140, 145, 142), (105, 42, 138, 144), (47, 108, 145, 139), (31, 99, 143, 141), (98, 31, 141, 142)])
me_cube.polygons.foreach_set('material_index', [0, 0, 0, 0, 0, 0, 0, 0, 0, 0, 1, 1, 0, 0, 0, 0, 0, 0, 0, 0, 1, 1, 0, 0, 0, 2, 2, 0, 0, 2, 2, 0, 0, 0, 0, 0, 0, 0, 0, 0, 0, 0, 0, 0, 0, 0, 0, 0, 1, 1, 1, 1, 0, 0, 0, 0, 0, 2, 2, 0, 1, 1, 2, 0, 0, 0, 0, 0, 2, 2, 2, 2, 0, 0, 1, 1, 0, 2, 1, 1, 0, 0, 0, 0, 0, 0, 0, 0, 0, 0, 0, 0, 0, 0, 0, 0, 1, 1, 0, 0, 0, 0, 0, 0, 0, 0, 0, 0, 0, 0, 1, 1, 0, 0, 0, 0, 0, 0, 0, 0, 0, 0, 0, 0, 0, 0, 0, 0, 0, 0, 0, 0, 0, 0, 0, 0, 0, 0, 0, 0, 0, 0, 0, 0])
me_cube.materials.append(mat_material)
me_cube.materials.append(mat_material_001)
me_cube.materials.append(mat_material_002)
me_cube.use_remesh_preserve_volume = False
me_cube.use_remesh_preserve_attributes = False
me_cube.use_mirror_vertex_groups = False
me_cube.update()

# ---- objects
ob_cube_001 = bpy.data.objects.new('Cube.001', me_cube_001)
ob_cube = bpy.data.objects.new('Cube', me_cube)
ob_lamp = bpy.data.objects.new('Lamp', light_lamp)
ob_camera = bpy.data.objects.new('Camera', cam_camera)

# ---- transforms, parenting, visibility, modifiers, constraints
ob_cube_001.location = (0.02591, -0.5039, -0.3135)
ob_cube_001.lineart.crease_threshold = 0.0
ob_cube.location = (0.0, 0.0, 0.0)
ob_cube.lineart.crease_threshold = 0.0
_m = ob_cube.modifiers.new('Mirror', 'MIRROR')
ob_lamp.location = (4.076, 1.005, 5.904)
ob_lamp.rotation_euler = (0.6503, 0.05522, 1.866)
ob_lamp.lock_rotations_4d = False
ob_lamp.empty_display_type = 'ARROWS'
ob_lamp.color = (0.0, 0.0, 0.0, 0.0)
ob_lamp.lineart.crease_threshold = 0.0
ob_camera.location = (1.646, 1.36, 0.9316)
ob_camera.rotation_euler = (1.079, 9.155e-08, 2.215)
ob_camera.scale = (1.0, 1.0, 1.0)
ob_camera.lock_rotations_4d = False
ob_camera.empty_display_type = 'ARROWS'
ob_camera.color = (0.0, 0.0, 0.0, 0.0)
ob_camera.display_type = 'WIRE'
ob_camera.lineart.crease_threshold = 0.0

# ---- collection membership
col_collection_1.objects.link(ob_cube_001)
col_collection_1.objects.link(ob_cube)
col_collection_1.objects.link(ob_lamp)
col_collection_1.objects.link(ob_camera)

# ---- scene / render settings (as saved in the file)
scene.camera = ob_camera
scene.frame_start = 1; scene.frame_end = 250; scene.frame_set(10)
scene.render.engine = 'CYCLES'
scene.render.resolution_percentage = 50
scene.render.dither_intensity = 0.0
scene.cycles.use_denoising = False
scene.cycles.samples = 128
scene.cycles.sampling_pattern = 'TABULATED_SOBOL'
scene.cycles.light_sampling_threshold = 0.0
scene.cycles.use_adaptive_sampling = False
scene.cycles.use_light_tree = False
scene.cycles.blur_glossy = 0.0
scene.cycles.sample_clamp_indirect = 0.0
scene.view_settings.view_transform = 'Standard'
bpy.context.view_layer.update()
